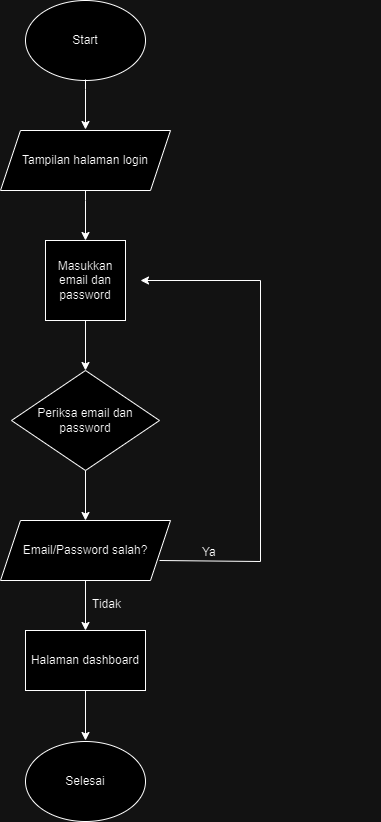

The diagram above was exported from draw.io. Its source (the exported page's mxGraphModel, read from the mxfile embedded in the PNG):
<mxGraphModel dx="294" dy="169" grid="1" gridSize="10" guides="1" tooltips="1" connect="1" arrows="1" fold="1" page="1" pageScale="1" pageWidth="850" pageHeight="1100" math="0" shadow="0">
  <root>
    <mxCell id="0" />
    <mxCell id="1" parent="0" />
    <mxCell id="7DnFU_SOz-WwG-mauYUi-1" value="Start" style="ellipse;whiteSpace=wrap;html=1;" vertex="1" parent="1">
      <mxGeometry x="365" y="40" width="120" height="80" as="geometry" />
    </mxCell>
    <mxCell id="7DnFU_SOz-WwG-mauYUi-2" value="Tampilan halaman login" style="shape=parallelogram;perimeter=parallelogramPerimeter;whiteSpace=wrap;html=1;fixedSize=1;" vertex="1" parent="1">
      <mxGeometry x="340" y="170" width="170" height="60" as="geometry" />
    </mxCell>
    <mxCell id="7DnFU_SOz-WwG-mauYUi-3" value="Masukkan email dan password" style="whiteSpace=wrap;html=1;aspect=fixed;" vertex="1" parent="1">
      <mxGeometry x="385" y="280" width="80" height="80" as="geometry" />
    </mxCell>
    <mxCell id="7DnFU_SOz-WwG-mauYUi-4" value="Periksa email dan password" style="rhombus;whiteSpace=wrap;html=1;" vertex="1" parent="1">
      <mxGeometry x="351" y="410" width="148" height="100" as="geometry" />
    </mxCell>
    <mxCell id="7DnFU_SOz-WwG-mauYUi-5" value="Email/Password salah?" style="shape=parallelogram;perimeter=parallelogramPerimeter;whiteSpace=wrap;html=1;fixedSize=1;" vertex="1" parent="1">
      <mxGeometry x="340" y="560" width="170" height="60" as="geometry" />
    </mxCell>
    <mxCell id="7DnFU_SOz-WwG-mauYUi-6" value="Halaman dashboard" style="rounded=0;whiteSpace=wrap;html=1;" vertex="1" parent="1">
      <mxGeometry x="365" y="670" width="120" height="60" as="geometry" />
    </mxCell>
    <mxCell id="7DnFU_SOz-WwG-mauYUi-7" value="Selesai" style="ellipse;whiteSpace=wrap;html=1;" vertex="1" parent="1">
      <mxGeometry x="365" y="781" width="120" height="80" as="geometry" />
    </mxCell>
    <mxCell id="7DnFU_SOz-WwG-mauYUi-8" value="" style="endArrow=classic;html=1;rounded=0;edgeStyle=orthogonalEdgeStyle;" edge="1" parent="1">
      <mxGeometry width="50" height="50" relative="1" as="geometry">
        <mxPoint x="499" y="600" as="sourcePoint" />
        <mxPoint x="480" y="320" as="targetPoint" />
        <Array as="points">
          <mxPoint x="499" y="601" />
          <mxPoint x="600" y="601" />
        </Array>
      </mxGeometry>
    </mxCell>
    <mxCell id="7DnFU_SOz-WwG-mauYUi-9" value="&lt;div style=&quot;text-align: center;&quot;&gt;&lt;span style=&quot;background-color: initial;&quot;&gt;Ya&lt;/span&gt;&lt;/div&gt;" style="text;whiteSpace=wrap;html=1;" vertex="1" parent="1">
      <mxGeometry x="540" y="578" width="180" height="40" as="geometry" />
    </mxCell>
    <mxCell id="7DnFU_SOz-WwG-mauYUi-10" value="&lt;div style=&quot;text-align: center;&quot;&gt;&lt;span style=&quot;background-color: initial;&quot;&gt;Tidak&lt;/span&gt;&lt;/div&gt;" style="text;whiteSpace=wrap;html=1;" vertex="1" parent="1">
      <mxGeometry x="430" y="630" width="180" height="40" as="geometry" />
    </mxCell>
    <mxCell id="7DnFU_SOz-WwG-mauYUi-11" value="" style="endArrow=classic;html=1;rounded=0;edgeStyle=orthogonalEdgeStyle;exitX=0.528;exitY=1.007;exitDx=0;exitDy=0;exitPerimeter=0;" edge="1" parent="1">
      <mxGeometry width="50" height="50" relative="1" as="geometry">
        <mxPoint x="425.00000000000006" y="620" as="sourcePoint" />
        <mxPoint x="425" y="670" as="targetPoint" />
        <Array as="points">
          <mxPoint x="425" y="670" />
        </Array>
      </mxGeometry>
    </mxCell>
    <mxCell id="7DnFU_SOz-WwG-mauYUi-13" value="" style="endArrow=classic;html=1;rounded=0;edgeStyle=orthogonalEdgeStyle;exitX=0.528;exitY=1.007;exitDx=0;exitDy=0;exitPerimeter=0;" edge="1" parent="1">
      <mxGeometry width="50" height="50" relative="1" as="geometry">
        <mxPoint x="425.00000000000006" y="510" as="sourcePoint" />
        <mxPoint x="425" y="560" as="targetPoint" />
        <Array as="points">
          <mxPoint x="425" y="510" />
        </Array>
      </mxGeometry>
    </mxCell>
    <mxCell id="7DnFU_SOz-WwG-mauYUi-14" value="" style="endArrow=classic;html=1;rounded=0;edgeStyle=orthogonalEdgeStyle;exitX=0.528;exitY=1.007;exitDx=0;exitDy=0;exitPerimeter=0;" edge="1" parent="1">
      <mxGeometry width="50" height="50" relative="1" as="geometry">
        <mxPoint x="425.00000000000006" y="360" as="sourcePoint" />
        <mxPoint x="425" y="410" as="targetPoint" />
        <Array as="points">
          <mxPoint x="425" y="360" />
        </Array>
      </mxGeometry>
    </mxCell>
    <mxCell id="7DnFU_SOz-WwG-mauYUi-15" value="" style="endArrow=classic;html=1;rounded=0;edgeStyle=orthogonalEdgeStyle;exitX=0.528;exitY=1.007;exitDx=0;exitDy=0;exitPerimeter=0;" edge="1" parent="1">
      <mxGeometry width="50" height="50" relative="1" as="geometry">
        <mxPoint x="425.00000000000006" y="230" as="sourcePoint" />
        <mxPoint x="425" y="280" as="targetPoint" />
        <Array as="points">
          <mxPoint x="425" y="240" />
          <mxPoint x="425" y="240" />
        </Array>
      </mxGeometry>
    </mxCell>
    <mxCell id="7DnFU_SOz-WwG-mauYUi-16" value="" style="endArrow=classic;html=1;rounded=0;edgeStyle=orthogonalEdgeStyle;exitX=0.528;exitY=1.007;exitDx=0;exitDy=0;exitPerimeter=0;" edge="1" parent="1">
      <mxGeometry width="50" height="50" relative="1" as="geometry">
        <mxPoint x="425.00000000000006" y="730" as="sourcePoint" />
        <mxPoint x="425" y="780" as="targetPoint" />
        <Array as="points">
          <mxPoint x="425" y="780" />
        </Array>
      </mxGeometry>
    </mxCell>
    <mxCell id="7DnFU_SOz-WwG-mauYUi-17" value="" style="endArrow=classic;html=1;rounded=0;edgeStyle=orthogonalEdgeStyle;exitX=0.528;exitY=1.007;exitDx=0;exitDy=0;exitPerimeter=0;" edge="1" parent="1">
      <mxGeometry width="50" height="50" relative="1" as="geometry">
        <mxPoint x="425.00000000000006" y="119" as="sourcePoint" />
        <mxPoint x="425" y="169" as="targetPoint" />
        <Array as="points">
          <mxPoint x="425" y="129" />
          <mxPoint x="425" y="129" />
        </Array>
      </mxGeometry>
    </mxCell>
  </root>
</mxGraphModel>